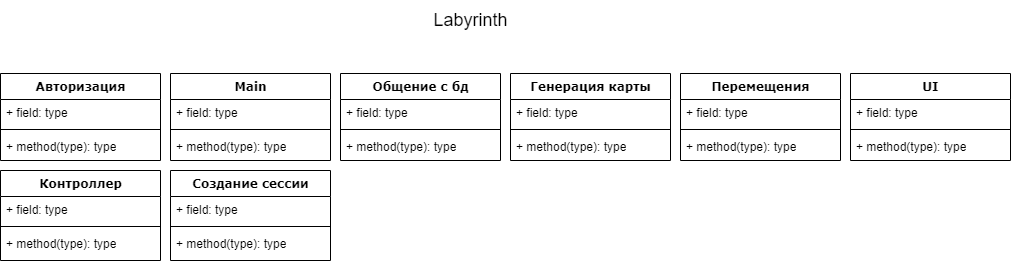

The diagram above was exported from draw.io. Its source (the exported page's mxGraphModel, read from the mxfile embedded in the PNG):
<mxGraphModel dx="1300" dy="726" grid="1" gridSize="10" guides="1" tooltips="1" connect="1" arrows="1" fold="1" page="1" pageScale="1" pageWidth="1100" pageHeight="850" background="none" math="0" shadow="0">
  <root>
    <mxCell id="0" />
    <mxCell id="1" parent="0" />
    <mxCell id="78961159f06e98e8-17" value="Авторизация" style="swimlane;html=1;fontStyle=1;align=center;verticalAlign=top;childLayout=stackLayout;horizontal=1;startSize=26;horizontalStack=0;resizeParent=1;resizeLast=0;collapsible=1;marginBottom=0;swimlaneFillColor=#ffffff;rounded=0;shadow=0;comic=0;labelBackgroundColor=none;strokeWidth=1;fillColor=none;fontFamily=Verdana;fontSize=12" parent="1" vertex="1">
      <mxGeometry x="40" y="83" width="160" height="87" as="geometry" />
    </mxCell>
    <mxCell id="78961159f06e98e8-21" value="+ field: type" style="text;html=1;strokeColor=none;fillColor=none;align=left;verticalAlign=top;spacingLeft=4;spacingRight=4;whiteSpace=wrap;overflow=hidden;rotatable=0;points=[[0,0.5],[1,0.5]];portConstraint=eastwest;" parent="78961159f06e98e8-17" vertex="1">
      <mxGeometry y="26" width="160" height="26" as="geometry" />
    </mxCell>
    <mxCell id="78961159f06e98e8-19" value="" style="line;html=1;strokeWidth=1;fillColor=none;align=left;verticalAlign=middle;spacingTop=-1;spacingLeft=3;spacingRight=3;rotatable=0;labelPosition=right;points=[];portConstraint=eastwest;" parent="78961159f06e98e8-17" vertex="1">
      <mxGeometry y="52" width="160" height="8" as="geometry" />
    </mxCell>
    <mxCell id="78961159f06e98e8-27" value="+ method(type): type" style="text;html=1;strokeColor=none;fillColor=none;align=left;verticalAlign=top;spacingLeft=4;spacingRight=4;whiteSpace=wrap;overflow=hidden;rotatable=0;points=[[0,0.5],[1,0.5]];portConstraint=eastwest;" parent="78961159f06e98e8-17" vertex="1">
      <mxGeometry y="60" width="160" height="26" as="geometry" />
    </mxCell>
    <mxCell id="78961159f06e98e8-30" value="Main" style="swimlane;html=1;fontStyle=1;align=center;verticalAlign=top;childLayout=stackLayout;horizontal=1;startSize=26;horizontalStack=0;resizeParent=1;resizeLast=0;collapsible=1;marginBottom=0;swimlaneFillColor=#ffffff;rounded=0;shadow=0;comic=0;labelBackgroundColor=none;strokeWidth=1;fillColor=none;fontFamily=Verdana;fontSize=12" parent="1" vertex="1">
      <mxGeometry x="210" y="83" width="160" height="87" as="geometry" />
    </mxCell>
    <mxCell id="78961159f06e98e8-31" value="+ field: type" style="text;html=1;strokeColor=none;fillColor=none;align=left;verticalAlign=top;spacingLeft=4;spacingRight=4;whiteSpace=wrap;overflow=hidden;rotatable=0;points=[[0,0.5],[1,0.5]];portConstraint=eastwest;" parent="78961159f06e98e8-30" vertex="1">
      <mxGeometry y="26" width="160" height="26" as="geometry" />
    </mxCell>
    <mxCell id="78961159f06e98e8-38" value="" style="line;html=1;strokeWidth=1;fillColor=none;align=left;verticalAlign=middle;spacingTop=-1;spacingLeft=3;spacingRight=3;rotatable=0;labelPosition=right;points=[];portConstraint=eastwest;" parent="78961159f06e98e8-30" vertex="1">
      <mxGeometry y="52" width="160" height="8" as="geometry" />
    </mxCell>
    <mxCell id="78961159f06e98e8-42" value="+ method(type): type" style="text;html=1;strokeColor=none;fillColor=none;align=left;verticalAlign=top;spacingLeft=4;spacingRight=4;whiteSpace=wrap;overflow=hidden;rotatable=0;points=[[0,0.5],[1,0.5]];portConstraint=eastwest;" parent="78961159f06e98e8-30" vertex="1">
      <mxGeometry y="60" width="160" height="26" as="geometry" />
    </mxCell>
    <mxCell id="78961159f06e98e8-43" value="Общение с бд" style="swimlane;html=1;fontStyle=1;align=center;verticalAlign=top;childLayout=stackLayout;horizontal=1;startSize=26;horizontalStack=0;resizeParent=1;resizeLast=0;collapsible=1;marginBottom=0;swimlaneFillColor=#ffffff;rounded=0;shadow=0;comic=0;labelBackgroundColor=none;strokeWidth=1;fillColor=none;fontFamily=Verdana;fontSize=12" parent="1" vertex="1">
      <mxGeometry x="380" y="83" width="160" height="87" as="geometry" />
    </mxCell>
    <mxCell id="78961159f06e98e8-44" value="+ field: type" style="text;html=1;strokeColor=none;fillColor=none;align=left;verticalAlign=top;spacingLeft=4;spacingRight=4;whiteSpace=wrap;overflow=hidden;rotatable=0;points=[[0,0.5],[1,0.5]];portConstraint=eastwest;" parent="78961159f06e98e8-43" vertex="1">
      <mxGeometry y="26" width="160" height="26" as="geometry" />
    </mxCell>
    <mxCell id="78961159f06e98e8-51" value="" style="line;html=1;strokeWidth=1;fillColor=none;align=left;verticalAlign=middle;spacingTop=-1;spacingLeft=3;spacingRight=3;rotatable=0;labelPosition=right;points=[];portConstraint=eastwest;" parent="78961159f06e98e8-43" vertex="1">
      <mxGeometry y="52" width="160" height="8" as="geometry" />
    </mxCell>
    <mxCell id="78961159f06e98e8-52" value="+ method(type): type" style="text;html=1;strokeColor=none;fillColor=none;align=left;verticalAlign=top;spacingLeft=4;spacingRight=4;whiteSpace=wrap;overflow=hidden;rotatable=0;points=[[0,0.5],[1,0.5]];portConstraint=eastwest;" parent="78961159f06e98e8-43" vertex="1">
      <mxGeometry y="60" width="160" height="26" as="geometry" />
    </mxCell>
    <mxCell id="78961159f06e98e8-56" value="Генерация карты" style="swimlane;html=1;fontStyle=1;align=center;verticalAlign=top;childLayout=stackLayout;horizontal=1;startSize=26;horizontalStack=0;resizeParent=1;resizeLast=0;collapsible=1;marginBottom=0;swimlaneFillColor=#ffffff;rounded=0;shadow=0;comic=0;labelBackgroundColor=none;strokeWidth=1;fillColor=none;fontFamily=Verdana;fontSize=12" parent="1" vertex="1">
      <mxGeometry x="550" y="83" width="160" height="87" as="geometry" />
    </mxCell>
    <mxCell id="78961159f06e98e8-57" value="+ field: type" style="text;html=1;strokeColor=none;fillColor=none;align=left;verticalAlign=top;spacingLeft=4;spacingRight=4;whiteSpace=wrap;overflow=hidden;rotatable=0;points=[[0,0.5],[1,0.5]];portConstraint=eastwest;" parent="78961159f06e98e8-56" vertex="1">
      <mxGeometry y="26" width="160" height="26" as="geometry" />
    </mxCell>
    <mxCell id="78961159f06e98e8-64" value="" style="line;html=1;strokeWidth=1;fillColor=none;align=left;verticalAlign=middle;spacingTop=-1;spacingLeft=3;spacingRight=3;rotatable=0;labelPosition=right;points=[];portConstraint=eastwest;" parent="78961159f06e98e8-56" vertex="1">
      <mxGeometry y="52" width="160" height="8" as="geometry" />
    </mxCell>
    <mxCell id="78961159f06e98e8-65" value="+ method(type): type" style="text;html=1;strokeColor=none;fillColor=none;align=left;verticalAlign=top;spacingLeft=4;spacingRight=4;whiteSpace=wrap;overflow=hidden;rotatable=0;points=[[0,0.5],[1,0.5]];portConstraint=eastwest;" parent="78961159f06e98e8-56" vertex="1">
      <mxGeometry y="60" width="160" height="26" as="geometry" />
    </mxCell>
    <mxCell id="78961159f06e98e8-69" value="Перемещения" style="swimlane;html=1;fontStyle=1;align=center;verticalAlign=top;childLayout=stackLayout;horizontal=1;startSize=26;horizontalStack=0;resizeParent=1;resizeLast=0;collapsible=1;marginBottom=0;swimlaneFillColor=#ffffff;rounded=0;shadow=0;comic=0;labelBackgroundColor=none;strokeWidth=1;fillColor=none;fontFamily=Verdana;fontSize=12" parent="1" vertex="1">
      <mxGeometry x="720" y="83" width="160" height="87" as="geometry" />
    </mxCell>
    <mxCell id="78961159f06e98e8-70" value="+ field: type" style="text;html=1;strokeColor=none;fillColor=none;align=left;verticalAlign=top;spacingLeft=4;spacingRight=4;whiteSpace=wrap;overflow=hidden;rotatable=0;points=[[0,0.5],[1,0.5]];portConstraint=eastwest;" parent="78961159f06e98e8-69" vertex="1">
      <mxGeometry y="26" width="160" height="26" as="geometry" />
    </mxCell>
    <mxCell id="78961159f06e98e8-77" value="" style="line;html=1;strokeWidth=1;fillColor=none;align=left;verticalAlign=middle;spacingTop=-1;spacingLeft=3;spacingRight=3;rotatable=0;labelPosition=right;points=[];portConstraint=eastwest;" parent="78961159f06e98e8-69" vertex="1">
      <mxGeometry y="52" width="160" height="8" as="geometry" />
    </mxCell>
    <mxCell id="78961159f06e98e8-78" value="+ method(type): type" style="text;html=1;strokeColor=none;fillColor=none;align=left;verticalAlign=top;spacingLeft=4;spacingRight=4;whiteSpace=wrap;overflow=hidden;rotatable=0;points=[[0,0.5],[1,0.5]];portConstraint=eastwest;" parent="78961159f06e98e8-69" vertex="1">
      <mxGeometry y="60" width="160" height="26" as="geometry" />
    </mxCell>
    <mxCell id="78961159f06e98e8-82" value="UI" style="swimlane;html=1;fontStyle=1;align=center;verticalAlign=top;childLayout=stackLayout;horizontal=1;startSize=26;horizontalStack=0;resizeParent=1;resizeLast=0;collapsible=1;marginBottom=0;swimlaneFillColor=#ffffff;rounded=0;shadow=0;comic=0;labelBackgroundColor=none;strokeWidth=1;fillColor=none;fontFamily=Verdana;fontSize=12" parent="1" vertex="1">
      <mxGeometry x="890" y="83" width="160" height="87" as="geometry" />
    </mxCell>
    <mxCell id="78961159f06e98e8-83" value="+ field: type" style="text;html=1;strokeColor=none;fillColor=none;align=left;verticalAlign=top;spacingLeft=4;spacingRight=4;whiteSpace=wrap;overflow=hidden;rotatable=0;points=[[0,0.5],[1,0.5]];portConstraint=eastwest;" parent="78961159f06e98e8-82" vertex="1">
      <mxGeometry y="26" width="160" height="26" as="geometry" />
    </mxCell>
    <mxCell id="78961159f06e98e8-90" value="" style="line;html=1;strokeWidth=1;fillColor=none;align=left;verticalAlign=middle;spacingTop=-1;spacingLeft=3;spacingRight=3;rotatable=0;labelPosition=right;points=[];portConstraint=eastwest;" parent="78961159f06e98e8-82" vertex="1">
      <mxGeometry y="52" width="160" height="8" as="geometry" />
    </mxCell>
    <mxCell id="78961159f06e98e8-91" value="+ method(type): type" style="text;html=1;strokeColor=none;fillColor=none;align=left;verticalAlign=top;spacingLeft=4;spacingRight=4;whiteSpace=wrap;overflow=hidden;rotatable=0;points=[[0,0.5],[1,0.5]];portConstraint=eastwest;" parent="78961159f06e98e8-82" vertex="1">
      <mxGeometry y="60" width="160" height="26" as="geometry" />
    </mxCell>
    <mxCell id="78961159f06e98e8-95" value="Контроллер" style="swimlane;html=1;fontStyle=1;align=center;verticalAlign=top;childLayout=stackLayout;horizontal=1;startSize=26;horizontalStack=0;resizeParent=1;resizeLast=0;collapsible=1;marginBottom=0;swimlaneFillColor=#ffffff;rounded=0;shadow=0;comic=0;labelBackgroundColor=none;strokeWidth=1;fillColor=none;fontFamily=Verdana;fontSize=12" parent="1" vertex="1">
      <mxGeometry x="40" y="180" width="160" height="90" as="geometry" />
    </mxCell>
    <mxCell id="78961159f06e98e8-96" value="+ field: type" style="text;html=1;strokeColor=none;fillColor=none;align=left;verticalAlign=top;spacingLeft=4;spacingRight=4;whiteSpace=wrap;overflow=hidden;rotatable=0;points=[[0,0.5],[1,0.5]];portConstraint=eastwest;" parent="78961159f06e98e8-95" vertex="1">
      <mxGeometry y="26" width="160" height="26" as="geometry" />
    </mxCell>
    <mxCell id="78961159f06e98e8-103" value="" style="line;html=1;strokeWidth=1;fillColor=none;align=left;verticalAlign=middle;spacingTop=-1;spacingLeft=3;spacingRight=3;rotatable=0;labelPosition=right;points=[];portConstraint=eastwest;" parent="78961159f06e98e8-95" vertex="1">
      <mxGeometry y="52" width="160" height="8" as="geometry" />
    </mxCell>
    <mxCell id="78961159f06e98e8-104" value="+ method(type): type" style="text;html=1;strokeColor=none;fillColor=none;align=left;verticalAlign=top;spacingLeft=4;spacingRight=4;whiteSpace=wrap;overflow=hidden;rotatable=0;points=[[0,0.5],[1,0.5]];portConstraint=eastwest;" parent="78961159f06e98e8-95" vertex="1">
      <mxGeometry y="60" width="160" height="26" as="geometry" />
    </mxCell>
    <mxCell id="78961159f06e98e8-108" value="Создание сессии" style="swimlane;html=1;fontStyle=1;align=center;verticalAlign=top;childLayout=stackLayout;horizontal=1;startSize=26;horizontalStack=0;resizeParent=1;resizeLast=0;collapsible=1;marginBottom=0;swimlaneFillColor=#ffffff;rounded=0;shadow=0;comic=0;labelBackgroundColor=none;strokeWidth=1;fillColor=none;fontFamily=Verdana;fontSize=12" parent="1" vertex="1">
      <mxGeometry x="210" y="180" width="160" height="90" as="geometry" />
    </mxCell>
    <mxCell id="78961159f06e98e8-109" value="+ field: type" style="text;html=1;strokeColor=none;fillColor=none;align=left;verticalAlign=top;spacingLeft=4;spacingRight=4;whiteSpace=wrap;overflow=hidden;rotatable=0;points=[[0,0.5],[1,0.5]];portConstraint=eastwest;" parent="78961159f06e98e8-108" vertex="1">
      <mxGeometry y="26" width="160" height="26" as="geometry" />
    </mxCell>
    <mxCell id="78961159f06e98e8-116" value="" style="line;html=1;strokeWidth=1;fillColor=none;align=left;verticalAlign=middle;spacingTop=-1;spacingLeft=3;spacingRight=3;rotatable=0;labelPosition=right;points=[];portConstraint=eastwest;" parent="78961159f06e98e8-108" vertex="1">
      <mxGeometry y="52" width="160" height="8" as="geometry" />
    </mxCell>
    <mxCell id="78961159f06e98e8-117" value="+ method(type): type" style="text;html=1;strokeColor=none;fillColor=none;align=left;verticalAlign=top;spacingLeft=4;spacingRight=4;whiteSpace=wrap;overflow=hidden;rotatable=0;points=[[0,0.5],[1,0.5]];portConstraint=eastwest;" parent="78961159f06e98e8-108" vertex="1">
      <mxGeometry y="60" width="160" height="26" as="geometry" />
    </mxCell>
    <mxCell id="OVvHn_4N1OvdEXGv8M5o-1" value="&lt;font style=&quot;font-size: 18px;&quot;&gt;Labyrinth&lt;/font&gt;" style="text;html=1;align=center;verticalAlign=middle;resizable=0;points=[];autosize=1;strokeColor=none;fillColor=none;" vertex="1" parent="1">
      <mxGeometry x="460" y="10" width="100" height="40" as="geometry" />
    </mxCell>
  </root>
</mxGraphModel>